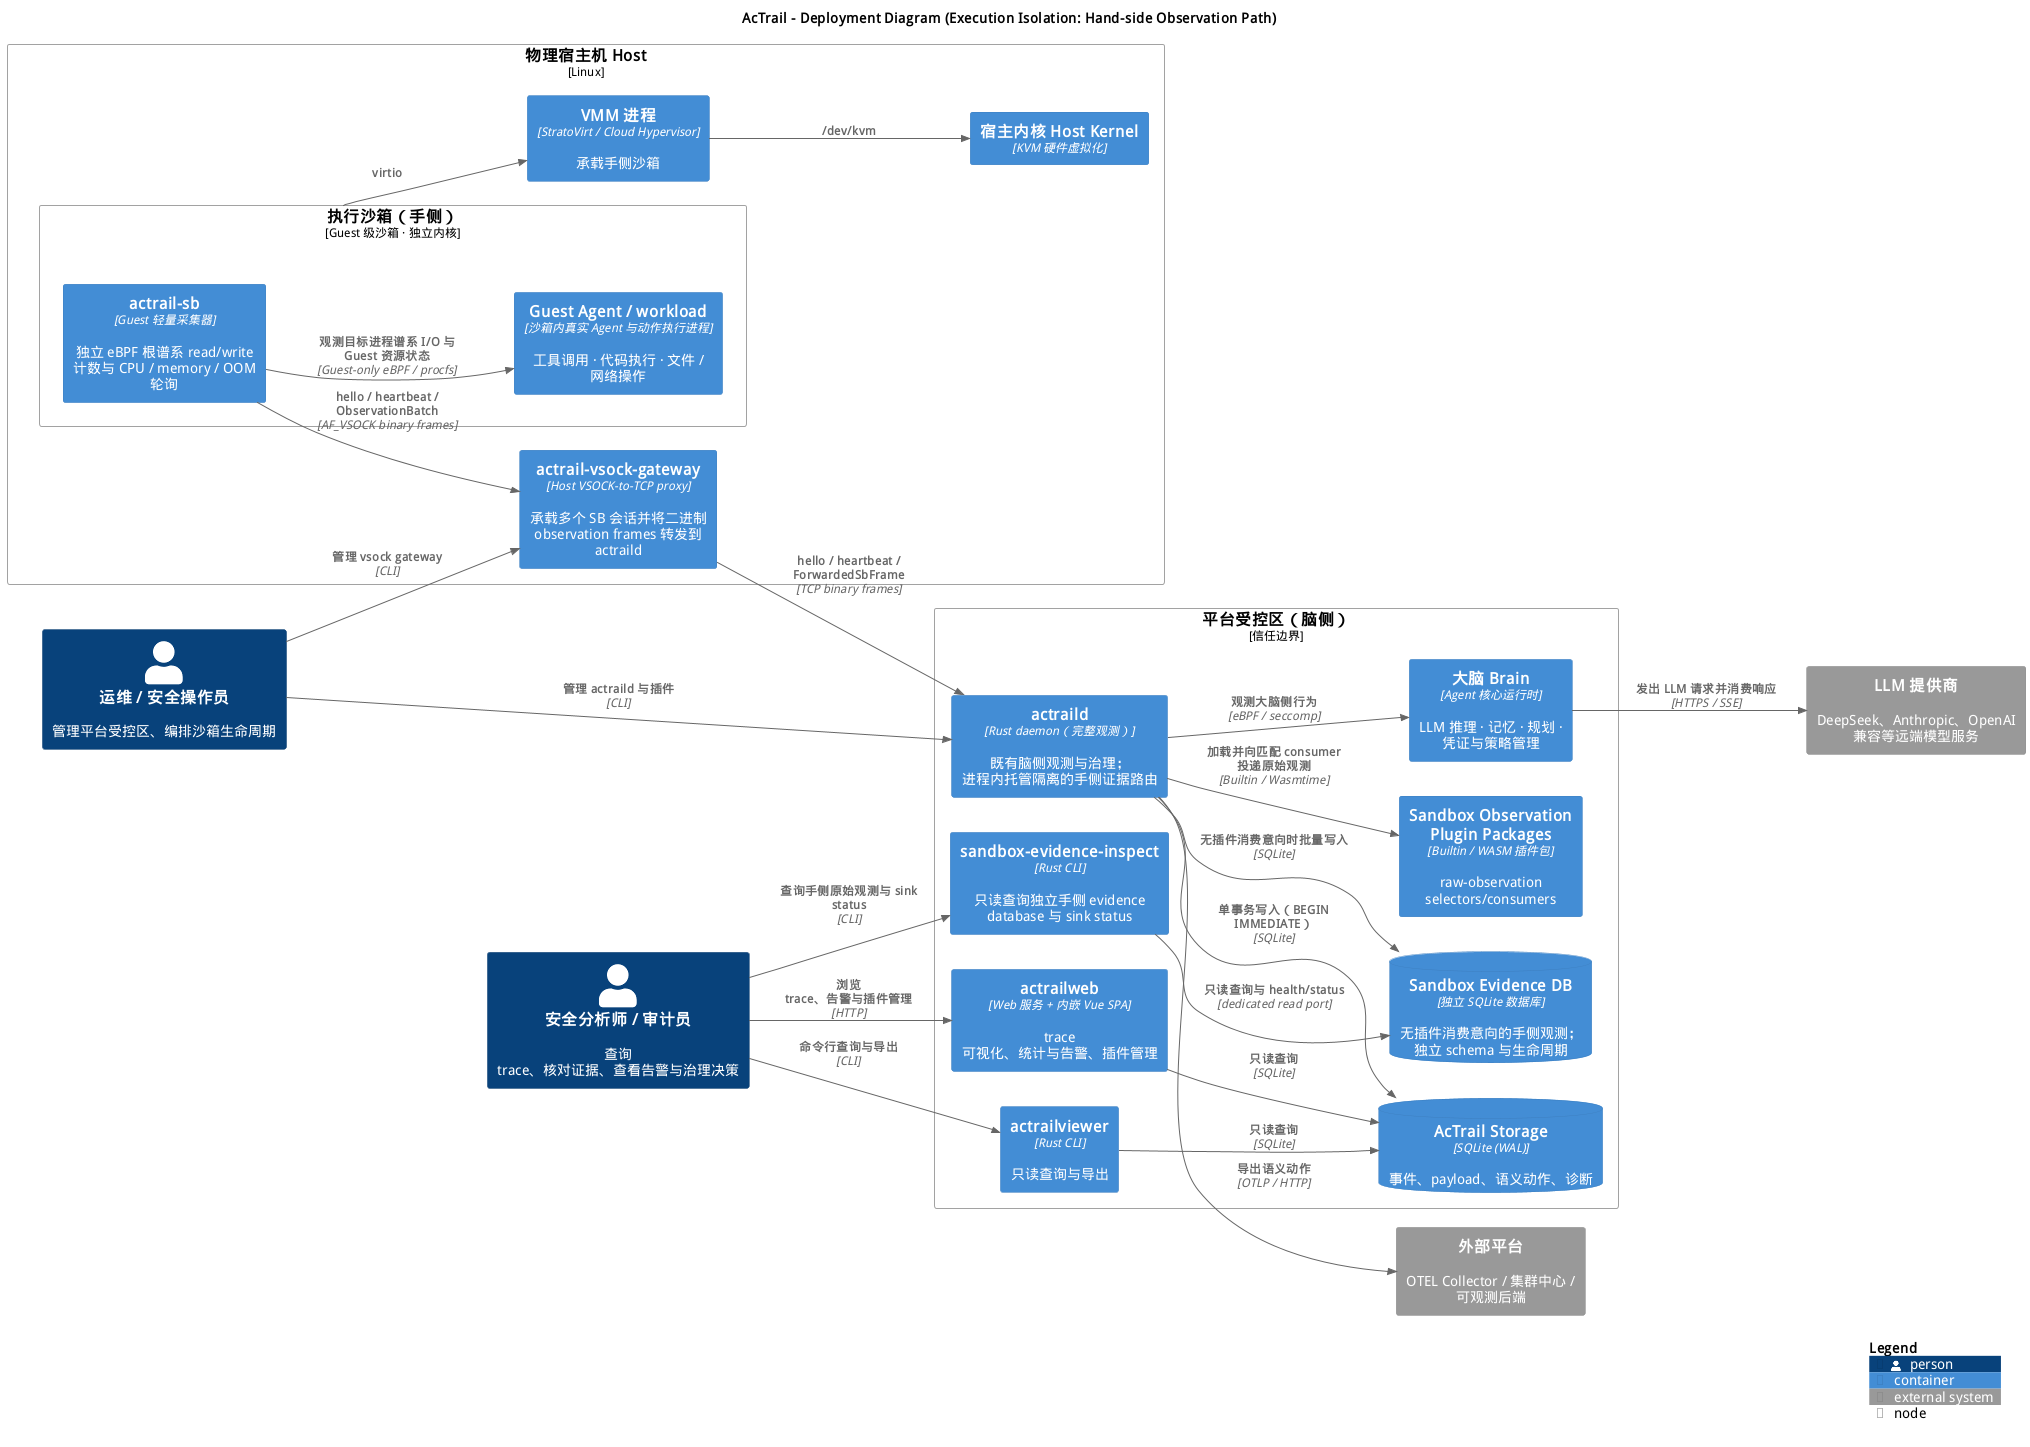

The diagram above was rendered by PlantUML. Its source (embedded in the PNG):
@startuml
!include <C4/C4_Deployment>

skinparam defaultFontName "WenQuanYi Micro Hei"

title AcTrail - Deployment Diagram (Execution Isolation: Hand-side Observation Path)

LAYOUT_LEFT_RIGHT()

Person(Operator, "运维 / 安全操作员", "管理平台受控区、编排沙箱生命周期")
Person(Analyst, "安全分析师 / 审计员", "查询 trace、核对证据、查看告警与治理决策")

Deployment_Node(brain_side, "平台受控区（脑侧）", "信任边界") {

    Container(Brain, "大脑 Brain", "Agent 核心运行时", "LLM 推理 · 记忆 · 规划 · 凭证与策略管理")

    Container(Daemon, "actraild", "Rust daemon（完整观测）", "既有脑侧观测与治理；进程内托管隔离的手侧证据路由")

    ContainerDb(Storage, "AcTrail Storage", "SQLite (WAL)", "事件、payload、语义动作、诊断")

    ContainerDb(SandboxEvidenceDb, "Sandbox Evidence DB", "独立 SQLite 数据库", "无插件消费意向的手侧观测；独立 schema 与生命周期")

    Container(Web, "actrailweb", "Web 服务 + 内嵌 Vue SPA", "trace 可视化、统计与告警、插件管理")
    Container(Viewer, "actrailviewer", "Rust CLI", "只读查询与导出")
    Container(SandboxEvidenceInspect, "sandbox-evidence-inspect", "Rust CLI", "只读查询独立手侧 evidence database 与 sink status")
    Container(PluginPkg, "Sandbox Observation Plugin Packages", "Builtin / WASM 插件包", "raw-observation selectors/consumers")
}

Deployment_Node(host, "物理宿主机 Host", "Linux") {

    Container(Gateway, "actrail-vsock-gateway", "Host VSOCK-to-TCP proxy", "承载多个 SB 会话并将二进制 observation frames 转发到 actraild")

    Container(Vmm, "VMM 进程", "StratoVirt / Cloud Hypervisor", "承载手侧沙箱")
    Container(HostKernel, "宿主内核 Host Kernel", "KVM 硬件虚拟化")

    Deployment_Node(sandbox, "执行沙箱（手侧）", "Guest 级沙箱 · 独立内核") {
        Container(Sb, "actrail-sb", "Guest 轻量采集器", "独立 eBPF 根谱系 read/write 计数与 CPU / memory / OOM 轮询")
        Container(Hand, "Guest Agent / workload", "沙箱内真实 Agent 与动作执行进程", "工具调用 · 代码执行 · 文件 / 网络操作")
    }
}

System_Ext(LlmProvider, "LLM 提供商", "DeepSeek、Anthropic、OpenAI 兼容等远端模型服务")
System_Ext(Platform, "外部平台", "OTEL Collector / 集群中心 / 可观测后端")

Rel(Operator, Daemon, "管理 actraild 与插件", "CLI")
Rel(Operator, Gateway, "管理 vsock gateway", "CLI")
Rel(Analyst, Web, "浏览 trace、告警与插件管理", "HTTP")
Rel(Analyst, Viewer, "命令行查询与导出", "CLI")
Rel(Analyst, SandboxEvidenceInspect, "查询手侧原始观测与 sink status", "CLI")

Rel(Daemon, Brain, "观测大脑侧行为", "eBPF / seccomp")
Rel(Brain, LlmProvider, "发出 LLM 请求并消费响应", "HTTPS / SSE")
Rel(Sb, Hand, "观测目标进程谱系 I/O 与 Guest 资源状态", "Guest-only eBPF / procfs")
Rel(Sb, Gateway, "hello / heartbeat / ObservationBatch", "AF_VSOCK binary frames")
Rel(Gateway, Daemon, "hello / heartbeat / ForwardedSbFrame", "TCP binary frames")
Rel(Daemon, Platform, "导出语义动作", "OTLP / HTTP")
Rel(Daemon, Storage, "单事务写入（BEGIN IMMEDIATE）", "SQLite")
Rel(Daemon, SandboxEvidenceDb, "无插件消费意向时批量写入", "SQLite")
Rel(Daemon, PluginPkg, "加载并向匹配 consumer 投递原始观测", "Builtin / Wasmtime")
Rel(SandboxEvidenceInspect, SandboxEvidenceDb, "只读查询与 health/status", "dedicated read port")
Rel(Web, Storage, "只读查询", "SQLite")
Rel(Viewer, Storage, "只读查询", "SQLite")

Rel(sandbox, Vmm, "virtio")
Rel(Vmm, HostKernel, "/dev/kvm")

SHOW_LEGEND()
@enduml